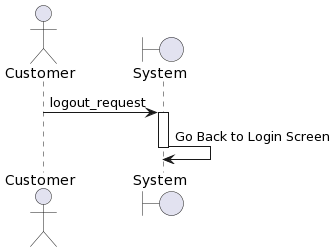

The diagram above was rendered by PlantUML. Its source (embedded in the PNG):
@startuml
actor Customer
boundary System as system
Customer -> system: logout_request
activate system
system -> system: Go Back to Login Screen
deactivate system
@enduml